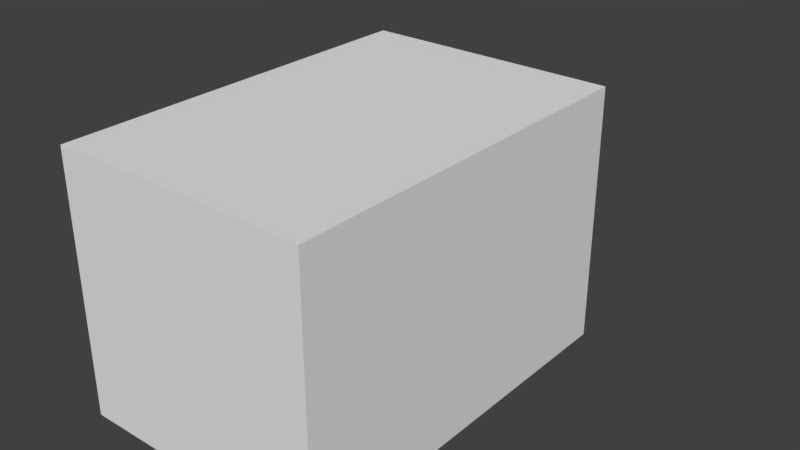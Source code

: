 # Source: group_arrow.blend  (saved by Blender 2.79.0; exported with 4.5.12 LTS)
import bpy
from mathutils import Matrix  # noqa: F401  (used for matrix-valued properties, if any)

bpy.ops.wm.read_factory_settings(use_empty=True)
scene = bpy.context.scene
scene.name = 'Scene'

# ---- collections
col_collection_1 = bpy.data.collections.new('Collection 1'); scene.collection.children.link(col_collection_1)

# ---- world
world_world = bpy.data.worlds.new('World'); scene.world = world_world
world_world.color = (0.05088, 0.05088, 0.05088)
world_world.use_sun_shadow = False
world_world.sun_shadow_jitter_overblur = 0.0
world_world.cycles.sampling_method = 'MANUAL'

# ---- meshes
me_cube = bpy.data.meshes.new('Cube')
me_cube.from_pydata([(-1.042, -1.825, -1.042), (-1.042, -1.825, 1.042), (-1.042, 1.288, -1.042), (-1.042, 1.288, 1.042), (1.042, -1.825, -1.042), (1.042, -1.825, 1.042), (1.042, 1.288, -1.042), (1.042, 1.288, 1.042), (0.0, 2.33, 0.0)], [], [(0, 1, 3, 2), (7, 6, 8), (6, 7, 5, 4), (4, 5, 1, 0), (2, 6, 4, 0), (7, 3, 1, 5), (6, 2, 8), (3, 7, 8), (2, 3, 8)])
me_cube.use_remesh_preserve_volume = False
me_cube.use_remesh_preserve_attributes = False
me_cube.use_mirror_vertex_groups = False
me_cube.update()

# ---- objects
ob_cube = bpy.data.objects.new('Cube', me_cube)

# ---- transforms, parenting, visibility, modifiers, constraints
ob_cube.location = (0.0, -9.313e-10, 0.0)
ob_cube.scale = (0.05, 0.05, 0.05)
ob_cube.lineart.crease_threshold = 0.0

# ---- collection membership
col_collection_1.objects.link(ob_cube)

# ---- scene / render settings (as saved in the file)
scene.frame_start = 1; scene.frame_end = 250; scene.frame_set(1)
scene.render.engine = 'BLENDER_EEVEE_NEXT'
scene.render.resolution_percentage = 50
scene.render.dither_intensity = 0.0
scene.cycles.use_denoising = False
scene.cycles.samples = 128
scene.cycles.sampling_pattern = 'TABULATED_SOBOL'
scene.cycles.use_adaptive_sampling = False
scene.cycles.use_light_tree = False
scene.cycles.blur_glossy = 0.0
scene.cycles.sample_clamp_indirect = 0.0
scene.view_settings.view_transform = 'Standard'
bpy.context.view_layer.update()

# ---- added for rendering (the .blend has no active camera and no usable light): camera, sun
cam_auto = bpy.data.cameras.new('AutoCamera')
cam_auto.lens = 50.0
cam_auto.sensor_width = 36.0
cam_auto.clip_end = 1000.0
ob_auto_camera = bpy.data.objects.new('AutoCamera', cam_auto)
scene.collection.objects.link(ob_auto_camera)
ob_auto_camera.location = (0.235633, -0.270138, 0.188507)
ob_auto_camera.rotation_euler = (1.09748, -7.21219e-08, 0.694738)
scene.camera = ob_auto_camera
light_auto_sun = bpy.data.lights.new('AutoSun', 'SUN')
light_auto_sun.energy = 3.0
light_auto_sun.angle = 0.0523599
ob_auto_sun = bpy.data.objects.new('AutoSun', light_auto_sun)
scene.collection.objects.link(ob_auto_sun)
ob_auto_sun.rotation_euler = (0.872665, 0.174533, 0.523599)
bpy.context.view_layer.update()

